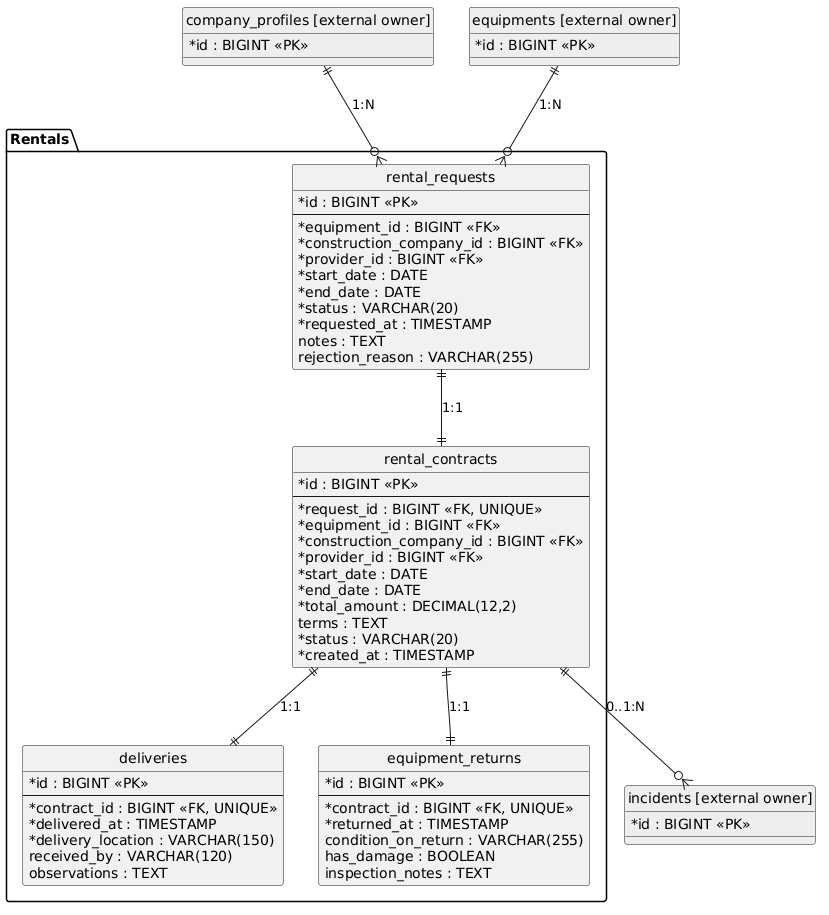

The diagram above was rendered by PlantUML. Its source (embedded in the PNG):
@startuml
skinparam defaultFontName "DejaVu Sans"
hide circle
skinparam classAttributeIconSize 0
package "Rentals" {
    entity "rental_requests" as rental_requests {
        * id : BIGINT <<PK>>
        --
        * equipment_id : BIGINT <<FK>>
        * construction_company_id : BIGINT <<FK>>
        * provider_id : BIGINT <<FK>>
        * start_date : DATE
        * end_date : DATE
        * status : VARCHAR(20)
        * requested_at : TIMESTAMP
        notes : TEXT
        rejection_reason : VARCHAR(255)
    }
    entity "rental_contracts" as rental_contracts {
        * id : BIGINT <<PK>>
        --
        * request_id : BIGINT <<FK, UNIQUE>>
        * equipment_id : BIGINT <<FK>>
        * construction_company_id : BIGINT <<FK>>
        * provider_id : BIGINT <<FK>>
        * start_date : DATE
        * end_date : DATE
        * total_amount : DECIMAL(12,2)
        terms : TEXT
        * status : VARCHAR(20)
        * created_at : TIMESTAMP
    }
    entity "deliveries" as deliveries {
        * id : BIGINT <<PK>>
        --
        * contract_id : BIGINT <<FK, UNIQUE>>
        * delivered_at : TIMESTAMP
        * delivery_location : VARCHAR(150)
        received_by : VARCHAR(120)
        observations : TEXT
    }
    entity "equipment_returns" as equipment_returns {
        * id : BIGINT <<PK>>
        --
        * contract_id : BIGINT <<FK, UNIQUE>>
        * returned_at : TIMESTAMP
        condition_on_return : VARCHAR(255)
        has_damage : BOOLEAN
        inspection_notes : TEXT
    }
}
entity "company_profiles [external owner]" as company_profiles #EEEEEE {
  * id : BIGINT <<PK>>
}
entity "equipments [external owner]" as equipments #EEEEEE {
  * id : BIGINT <<PK>>
}
entity "incidents [external owner]" as incidents #EEEEEE {
  * id : BIGINT <<PK>>
}
equipments ||--o{ rental_requests : "1:N"
company_profiles ||--o{ rental_requests : "1:N"
rental_requests ||--|| rental_contracts : "1:1"
rental_contracts ||--|| deliveries : "1:1"
rental_contracts ||--|| equipment_returns : "1:1"
rental_contracts ||--o{ incidents : "0..1:N"
@enduml